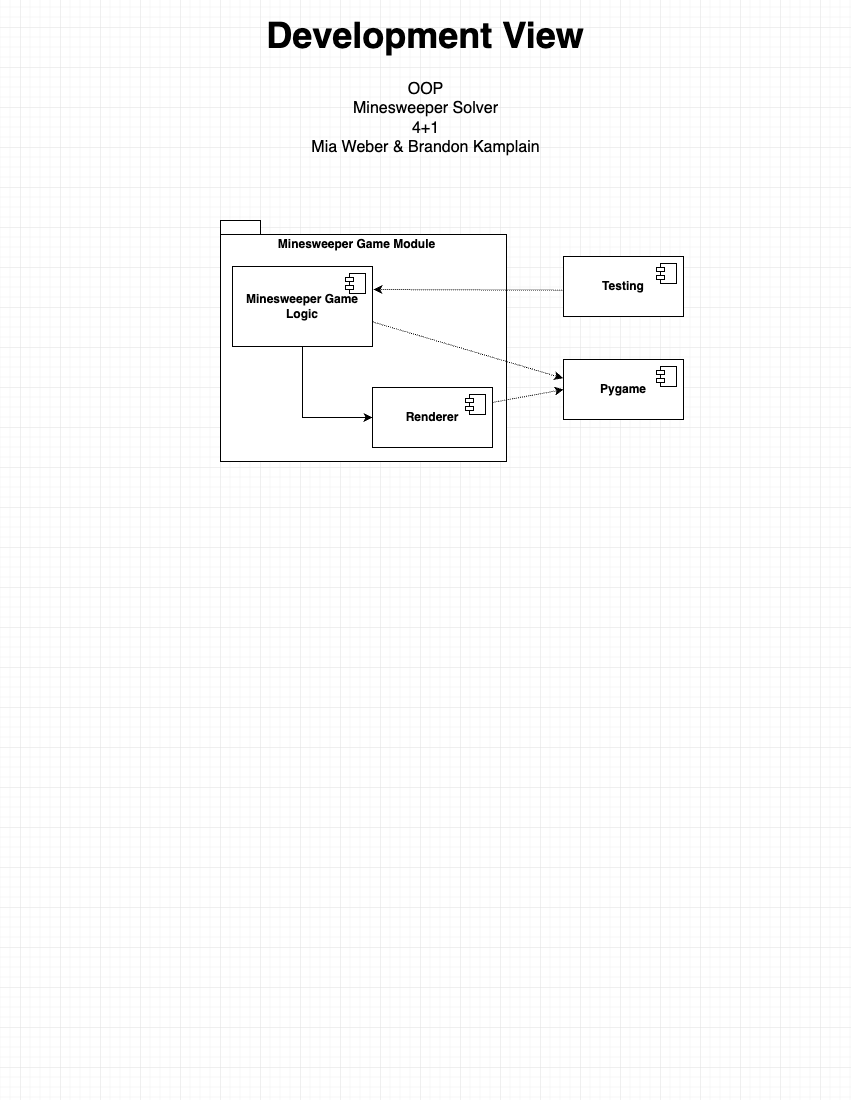

The diagram above was exported from draw.io. Its source (the exported page's mxGraphModel, read from the mxfile embedded in the PNG):
<mxGraphModel dx="1613" dy="1036" grid="1" gridSize="10" guides="1" tooltips="1" connect="1" arrows="1" fold="1" page="1" pageScale="1" pageWidth="850" pageHeight="1100" math="0" shadow="0">
  <root>
    <mxCell id="0" />
    <mxCell id="1" parent="0" />
    <mxCell id="KhTVDVbrBbQAH1ILB0Be-1" value="&lt;font size=&quot;1&quot; style=&quot;&quot;&gt;&lt;b style=&quot;font-size: 36px;&quot;&gt;Development View&lt;/b&gt;&lt;/font&gt;" style="text;html=1;strokeColor=none;fillColor=none;align=center;verticalAlign=middle;whiteSpace=wrap;rounded=0;" vertex="1" parent="1">
      <mxGeometry x="250" y="20" width="350" height="30" as="geometry" />
    </mxCell>
    <mxCell id="KhTVDVbrBbQAH1ILB0Be-2" value="" style="shape=folder;fontStyle=1;spacingTop=10;tabWidth=40;tabHeight=14;tabPosition=left;html=1;whiteSpace=wrap;" vertex="1" parent="1">
      <mxGeometry x="220" y="220" width="286" height="241" as="geometry" />
    </mxCell>
    <mxCell id="KhTVDVbrBbQAH1ILB0Be-3" value="&lt;b&gt;Testing&lt;/b&gt;" style="html=1;dropTarget=0;whiteSpace=wrap;" vertex="1" parent="1">
      <mxGeometry x="563" y="256" width="120" height="60" as="geometry" />
    </mxCell>
    <mxCell id="KhTVDVbrBbQAH1ILB0Be-4" value="" style="shape=module;jettyWidth=8;jettyHeight=4;" vertex="1" parent="KhTVDVbrBbQAH1ILB0Be-3">
      <mxGeometry x="1" width="20" height="20" relative="1" as="geometry">
        <mxPoint x="-27" y="7" as="offset" />
      </mxGeometry>
    </mxCell>
    <mxCell id="KhTVDVbrBbQAH1ILB0Be-5" value="&lt;b&gt;Minesweeper Game Logic&lt;/b&gt;" style="html=1;dropTarget=0;whiteSpace=wrap;" vertex="1" parent="1">
      <mxGeometry x="232" y="266" width="140" height="80" as="geometry" />
    </mxCell>
    <mxCell id="KhTVDVbrBbQAH1ILB0Be-6" value="" style="shape=module;jettyWidth=8;jettyHeight=4;" vertex="1" parent="KhTVDVbrBbQAH1ILB0Be-5">
      <mxGeometry x="1" width="20" height="20" relative="1" as="geometry">
        <mxPoint x="-27" y="7" as="offset" />
      </mxGeometry>
    </mxCell>
    <mxCell id="KhTVDVbrBbQAH1ILB0Be-7" value="&lt;b&gt;Renderer&lt;/b&gt;" style="html=1;dropTarget=0;whiteSpace=wrap;" vertex="1" parent="1">
      <mxGeometry x="372" y="387" width="120" height="60" as="geometry" />
    </mxCell>
    <mxCell id="KhTVDVbrBbQAH1ILB0Be-8" value="" style="shape=module;jettyWidth=8;jettyHeight=4;" vertex="1" parent="KhTVDVbrBbQAH1ILB0Be-7">
      <mxGeometry x="1" width="20" height="20" relative="1" as="geometry">
        <mxPoint x="-27" y="7" as="offset" />
      </mxGeometry>
    </mxCell>
    <mxCell id="KhTVDVbrBbQAH1ILB0Be-9" value="Minesweeper Game Module" style="text;align=center;fontStyle=1;verticalAlign=middle;spacingLeft=3;spacingRight=3;strokeColor=none;rotatable=0;points=[[0,0.5],[1,0.5]];portConstraint=eastwest;html=1;" vertex="1" parent="1">
      <mxGeometry x="316" y="231" width="80" height="26" as="geometry" />
    </mxCell>
    <mxCell id="KhTVDVbrBbQAH1ILB0Be-10" value="&lt;b&gt;Pygame&lt;/b&gt;" style="html=1;dropTarget=0;whiteSpace=wrap;" vertex="1" parent="1">
      <mxGeometry x="563" y="359" width="120" height="60" as="geometry" />
    </mxCell>
    <mxCell id="KhTVDVbrBbQAH1ILB0Be-11" value="" style="shape=module;jettyWidth=8;jettyHeight=4;" vertex="1" parent="KhTVDVbrBbQAH1ILB0Be-10">
      <mxGeometry x="1" width="20" height="20" relative="1" as="geometry">
        <mxPoint x="-27" y="7" as="offset" />
      </mxGeometry>
    </mxCell>
    <mxCell id="KhTVDVbrBbQAH1ILB0Be-12" value="" style="endArrow=classic;html=1;rounded=0;exitX=0.5;exitY=1;exitDx=0;exitDy=0;entryX=0;entryY=0.5;entryDx=0;entryDy=0;" edge="1" parent="1" source="KhTVDVbrBbQAH1ILB0Be-5" target="KhTVDVbrBbQAH1ILB0Be-7">
      <mxGeometry width="50" height="50" relative="1" as="geometry">
        <mxPoint x="295" y="425" as="sourcePoint" />
        <mxPoint x="345" y="375" as="targetPoint" />
        <Array as="points">
          <mxPoint x="302" y="417" />
        </Array>
      </mxGeometry>
    </mxCell>
    <mxCell id="KhTVDVbrBbQAH1ILB0Be-13" value="" style="endArrow=classic;html=1;rounded=0;dashed=1;dashPattern=1 1;exitX=-0.011;exitY=0.561;exitDx=0;exitDy=0;exitPerimeter=0;" edge="1" parent="1" source="KhTVDVbrBbQAH1ILB0Be-3">
      <mxGeometry width="50" height="50" relative="1" as="geometry">
        <mxPoint x="373" y="290" as="sourcePoint" />
        <mxPoint x="373" y="289" as="targetPoint" />
      </mxGeometry>
    </mxCell>
    <mxCell id="KhTVDVbrBbQAH1ILB0Be-14" value="" style="endArrow=classic;html=1;rounded=0;exitX=1.002;exitY=0.693;exitDx=0;exitDy=0;exitPerimeter=0;entryX=-0.004;entryY=0.312;entryDx=0;entryDy=0;entryPerimeter=0;dashed=1;dashPattern=1 1;" edge="1" parent="1" source="KhTVDVbrBbQAH1ILB0Be-5" target="KhTVDVbrBbQAH1ILB0Be-10">
      <mxGeometry width="50" height="50" relative="1" as="geometry">
        <mxPoint x="483" y="379" as="sourcePoint" />
        <mxPoint x="533" y="329" as="targetPoint" />
      </mxGeometry>
    </mxCell>
    <mxCell id="KhTVDVbrBbQAH1ILB0Be-15" value="" style="endArrow=classic;html=1;rounded=0;exitX=1;exitY=0.25;exitDx=0;exitDy=0;entryX=0;entryY=0.5;entryDx=0;entryDy=0;dashed=1;dashPattern=1 1;" edge="1" parent="1" source="KhTVDVbrBbQAH1ILB0Be-7" target="KhTVDVbrBbQAH1ILB0Be-10">
      <mxGeometry width="50" height="50" relative="1" as="geometry">
        <mxPoint x="533" y="489" as="sourcePoint" />
        <mxPoint x="583" y="439" as="targetPoint" />
      </mxGeometry>
    </mxCell>
    <mxCell id="KhTVDVbrBbQAH1ILB0Be-16" value="&lt;font style=&quot;font-size: 16px;&quot;&gt;OOP&lt;br&gt;Minesweeper Solver&lt;br&gt;4+1&lt;br&gt;Mia Weber &amp;amp; Brandon Kamplain&lt;/font&gt;" style="text;html=1;strokeColor=none;fillColor=none;align=center;verticalAlign=middle;whiteSpace=wrap;rounded=0;" vertex="1" parent="1">
      <mxGeometry x="252" y="70" width="347" height="95" as="geometry" />
    </mxCell>
  </root>
</mxGraphModel>